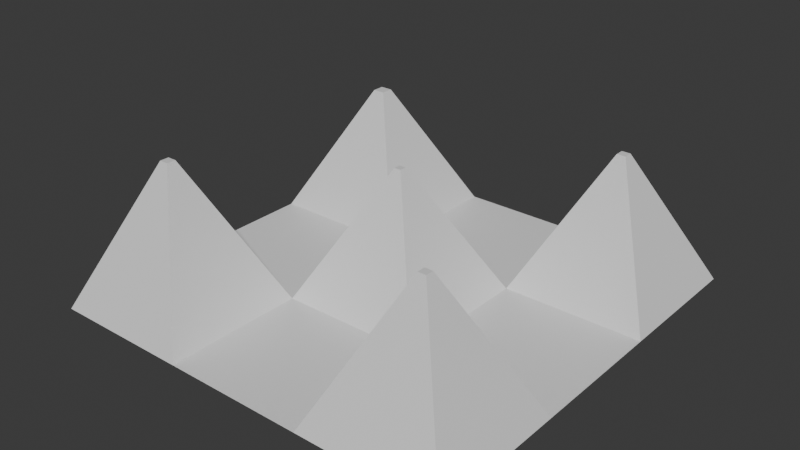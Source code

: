 # Source: Trampa.blend  (saved by Blender 5.1.30; exported with 4.5.12 LTS)
import bpy
from mathutils import Matrix  # noqa: F401  (used for matrix-valued properties, if any)

bpy.ops.wm.read_factory_settings(use_empty=True)
scene = bpy.context.scene
scene.name = 'Scene'

# ---- collections
col_collection = bpy.data.collections.new('Collection'); scene.collection.children.link(col_collection)

# ---- materials (node trees are filled in below, after node groups)
mat_material_001 = bpy.data.materials.new('Material.001')

# ---- material node trees
mat_material_001.use_nodes = True; mat_material_001.node_tree.nodes.clear()
_N = mat_material_001.node_tree.nodes; _L = mat_material_001.node_tree.links
n0 = _N.new('ShaderNodeBsdfPrincipled'); n0.name = 'Principled BSDF'; n0.location = (-200, 100)
n1 = _N.new('ShaderNodeOutputMaterial'); n1.name = 'Material Output'; n1.location = (200, 100)
_L.new(n0.outputs[0], n1.inputs[0])
n1.is_active_output = True

# ---- world
world_world = bpy.data.worlds.new('World'); scene.world = world_world
world_world.use_nodes = True; world_world.node_tree.nodes.clear()
_N = world_world.node_tree.nodes; _L = world_world.node_tree.links
n0 = _N.new('ShaderNodeOutputWorld'); n0.name = 'World Output'; n0.location = (200, 100)
n1 = _N.new('ShaderNodeBackground'); n1.name = 'Background'; n1.location = (-200, 100)
n1.inputs[0].default_value = (0.05088, 0.05088, 0.05088, 1.0)
_L.new(n1.outputs[0], n0.inputs[0])
n0.is_active_output = True
world_world.color = (0.05088, 0.05088, 0.05088)
world_world.sun_shadow_jitter_overblur = 0.0

# ---- meshes
me_plane = bpy.data.meshes.new('Plane')
me_plane.from_pydata([(-1.0, -1.0, 0.0), (1.0, -1.0, 0.0), (-1.0, 1.0, 0.0), (1.0, 1.0, 0.0), (-1.0, 0.3333, 0.0), (-1.0, -0.3333, 0.0), (1.0, -0.3333, 0.0), (1.0, 0.3333, 0.0), (-0.3333, -1.0, 0.0), (0.3333, -1.0, 0.0), (0.3333, 1.0, 0.0), (-0.3333, 1.0, 0.0), (0.3333, -0.3333, 0.0), (-0.3333, -0.3333, 0.0), (0.3333, 0.3333, 0.0), (-0.3333, 0.3333, 0.0), (-0.3333, 1.0, 0.0), (-1.0, 1.0, 0.0), (-1.0, 0.3333, 0.0), (-0.3333, 0.3333, 0.0), (-1.0, -0.3333, 0.0), (-1.0, -1.0, 0.0), (0.3333, -1.0, 0.0), (1.0, -1.0, 0.0), (1.0, 0.3333, 0.0), (1.0, 1.0, 0.0), (1.0, -0.3333, 0.0), (-0.3333, -0.3333, 0.0), (-0.3333, -1.0, 0.0), (0.3333, 1.0, 0.0), (0.3333, -0.3333, 0.0), (0.3333, 0.3333, 0.0), (-0.3333, 1.0, 0.0), (-1.0, 1.0, 0.0), (-1.0, 0.3333, 0.0), (-0.3333, 0.3333, 0.0), (-1.0, -0.3333, 0.0), (-1.0, -1.0, 0.0), (-0.3333, -0.3333, 0.0), (-0.3333, -1.0, 0.0), (-0.688, -0.6453, 0.6744), (-0.688, -0.688, 0.6744), (-0.6453, -0.6453, 0.6744), (-0.6453, -0.688, 0.6744), (0.6875, 0.6459, 0.6293), (0.6875, 0.6875, 0.6293), (0.6459, 0.6875, 0.6293), (0.6459, 0.6459, 0.6293), (0.6476, -0.6858, 0.643), (0.6858, -0.6858, 0.643), (0.6858, -0.6476, 0.643), (0.6476, -0.6476, 0.643), (-0.6381, 0.6953, 0.5999), (-0.6953, 0.6953, 0.5999), (-0.6953, 0.6381, 0.5999), (-0.6381, 0.6381, 0.5999), (0.01656, -0.01656, 0.6036), (-0.01656, -0.01656, 0.6036), (0.01656, 0.01656, 0.6036), (-0.01656, 0.01656, 0.6036)], [], [(10, 14, 31, 29), (13, 5, 20, 27), (12, 6, 7, 14), (5, 13, 15, 4), (15, 13, 57, 59), (5, 0, 21, 20), (8, 9, 12, 13), (11, 2, 17, 16), (15, 14, 10, 11), (6, 12, 30, 26), (2, 4, 18, 17), (15, 11, 16, 19), (4, 15, 19, 18), (31, 24, 44, 47), (22, 23, 49, 48), (27, 20, 36, 38), (32, 33, 53, 52), (9, 1, 23, 22), (14, 7, 24, 31), (16, 17, 33, 32), (7, 3, 25, 24), (0, 8, 28, 21), (17, 18, 34, 33), (18, 19, 35, 34), (3, 10, 29, 25), (19, 16, 32, 35), (8, 13, 27, 28), (1, 6, 26, 23), (12, 9, 22, 30), (37, 39, 43, 41), (20, 21, 37, 36), (28, 27, 38, 39), (21, 28, 39, 37), (41, 43, 42, 40), (36, 37, 41, 40), (39, 38, 42, 43), (38, 36, 40, 42), (47, 44, 45, 46), (25, 29, 46, 45), (24, 25, 45, 44), (29, 31, 47, 46), (48, 49, 50, 51), (30, 22, 48, 51), (26, 30, 51, 50), (23, 26, 50, 49), (54, 55, 52, 53), (35, 32, 52, 55), (33, 34, 54, 53), (34, 35, 55, 54), (57, 56, 58, 59), (12, 14, 58, 56), (14, 15, 59, 58), (13, 12, 56, 57)])
_uv = me_plane.uv_layers.new(name='UVMap')
_uv.uv.foreach_set('vector', [0.6667, 1.0, 0.6667, 0.6667, 0.6667, 0.6667, 0.6667, 1.0, 0.3333, 0.3333, 0.0, 0.3333, 0.0, 0.3333, 0.3333, 0.3333, 0.6667, 0.3333, 1.0, 0.3333, 1.0, 0.6667, 0.6667, 0.6667, 0.0, 0.3333, 0.3333, 0.3333, 0.3333, 0.6667, 0.0, 0.6667, 0.3333, 0.6667, 0.3333, 0.3333, 0.3333, 0.3333, 0.3333, 0.6667, 0.0, 0.0, 0.0, 0.0, 0.0, 0.0, 0.0, 0.0, 0.3333, 0.0, 0.6667, 0.0, 0.6667, 0.3333, 0.3333, 0.3333, 0.0, 0.0, 0.0, 0.0, 0.0, 0.0, 0.0, 0.0, 0.3333, 0.6667, 0.6667, 0.6667, 0.6667, 1.0, 0.3333, 1.0, 1.0, 0.3333, 0.6667, 0.3333, 0.6667, 0.3333, 1.0, 0.3333, 0.0, 0.0, 0.0, 0.0, 0.0, 0.0, 0.0, 0.0, 0.3333, 0.6667, 0.3333, 1.0, 0.3333, 1.0, 0.3333, 0.6667, 0.0, 0.6667, 0.3333, 0.6667, 0.3333, 0.6667, 0.0, 0.6667, 0.6667, 0.6667, 1.0, 0.6667, 1.0, 0.6667, 0.6667, 0.6667, 0.0, 0.0, 0.0, 0.0, 0.0, 0.0, 0.0, 0.0, 0.3333, 0.3333, 0.0, 0.3333, 0.0, 0.3333, 0.3333, 0.3333, 0.0, 0.0, 0.0, 0.0, 0.0, 0.0, 0.0, 0.0, 0.0, 0.0, 0.0, 0.0, 0.0, 0.0, 0.0, 0.0, 0.6667, 0.6667, 1.0, 0.6667, 1.0, 0.6667, 0.6667, 0.6667, 0.0, 0.0, 0.0, 0.0, 0.0, 0.0, 0.0, 0.0, 0.0, 0.0, 0.0, 0.0, 0.0, 0.0, 0.0, 0.0, 0.0, 0.0, 0.0, 0.0, 0.0, 0.0, 0.0, 0.0, 0.0, 0.0, 0.0, 0.0, 0.0, 0.0, 0.0, 0.0, 0.0, 0.6667, 0.3333, 0.6667, 0.3333, 0.6667, 0.0, 0.6667, 0.0, 0.0, 0.0, 0.0, 0.0, 0.0, 0.0, 0.0, 0.3333, 0.6667, 0.3333, 1.0, 0.3333, 1.0, 0.3333, 0.6667, 0.3333, 0.0, 0.3333, 0.3333, 0.3333, 0.3333, 0.3333, 0.0, 0.0, 0.0, 0.0, 0.0, 0.0, 0.0, 0.0, 0.0, 0.6667, 0.3333, 0.6667, 0.0, 0.6667, 0.0, 0.6667, 0.3333, 0.0, 0.0, 0.0, 0.0, 0.0, 0.0, 0.0, 0.0, 0.0, 0.0, 0.0, 0.0, 0.0, 0.0, 0.0, 0.0, 0.3333, 0.0, 0.3333, 0.3333, 0.3333, 0.3333, 0.3333, 0.0, 0.0, 0.0, 0.0, 0.0, 0.0, 0.0, 0.0, 0.0, 0.0, 0.0, 0.3333, 0.0, 0.3333, 0.3333, 0.0, 0.3333, 0.0, 0.0, 0.0, 0.0, 0.0, 0.0, 0.0, 0.0, 0.3333, 0.0, 0.3333, 0.3333, 0.3333, 0.3333, 0.3333, 0.0, 0.3333, 0.3333, 0.0, 0.3333, 0.0, 0.3333, 0.3333, 0.3333, 0.6667, 0.6667, 1.0, 0.6667, 1.0, 1.0, 0.6667, 1.0, 0.0, 0.0, 0.0, 0.0, 0.0, 0.0, 0.0, 0.0, 0.0, 0.0, 0.0, 0.0, 0.0, 0.0, 0.0, 0.0, 0.6667, 1.0, 0.6667, 0.6667, 0.6667, 0.6667, 0.6667, 1.0, 0.6667, 0.0, 1.0, 0.0, 1.0, 0.3333, 0.6667, 0.3333, 0.6667, 0.3333, 0.6667, 0.0, 0.6667, 0.0, 0.6667, 0.3333, 1.0, 0.3333, 0.6667, 0.3333, 0.6667, 0.3333, 1.0, 0.3333, 0.0, 0.0, 0.0, 0.0, 0.0, 0.0, 0.0, 0.0, 0.0, 0.6667, 0.3333, 0.6667, 0.3333, 1.0, 0.0, 1.0, 0.3333, 0.6667, 0.3333, 1.0, 0.3333, 1.0, 0.3333, 0.6667, 0.0, 0.0, 0.0, 0.0, 0.0, 0.0, 0.0, 0.0, 0.0, 0.6667, 0.3333, 0.6667, 0.3333, 0.6667, 0.0, 0.6667, 0.3333, 0.3333, 0.6667, 0.3333, 0.6667, 0.6667, 0.3333, 0.6667, 0.6667, 0.3333, 0.6667, 0.6667, 0.6667, 0.6667, 0.6667, 0.3333, 0.6667, 0.6667, 0.3333, 0.6667, 0.3333, 0.6667, 0.6667, 0.6667, 0.3333, 0.3333, 0.6667, 0.3333, 0.6667, 0.3333, 0.3333, 0.3333])
me_plane.materials.append(mat_material_001)
me_plane.update()

# ---- objects
ob_plane = bpy.data.objects.new('Plane', me_plane)

# ---- transforms, parenting, visibility, modifiers, constraints
ob_plane.location = (0.0, 0.0, 0.0)

# ---- collection membership
col_collection.objects.link(ob_plane)

# ---- scene / render settings (as saved in the file)
scene.frame_start = 1; scene.frame_end = 250; scene.frame_set(1)
scene.render.engine = 'BLENDER_EEVEE_NEXT'
scene.render.bake_bias = 0.0
scene.render.bake_samples = 0
scene.cycles.sampling_pattern = 'TABULATED_SOBOL'
scene.eevee.use_volume_custom_range = False
bpy.context.view_layer.update()

# ---- added for rendering (the .blend has no active camera and no usable light): camera, sun
cam_auto = bpy.data.cameras.new('AutoCamera')
cam_auto.lens = 50.0
cam_auto.sensor_width = 36.0
cam_auto.clip_end = 1000.0
ob_auto_camera = bpy.data.objects.new('AutoCamera', cam_auto)
scene.collection.objects.link(ob_auto_camera)
ob_auto_camera.location = (2.69029, -3.22835, 2.48943)
ob_auto_camera.rotation_euler = (1.09748, -7.21219e-08, 0.694738)
scene.camera = ob_auto_camera
light_auto_sun = bpy.data.lights.new('AutoSun', 'SUN')
light_auto_sun.energy = 3.0
light_auto_sun.angle = 0.0523599
ob_auto_sun = bpy.data.objects.new('AutoSun', light_auto_sun)
scene.collection.objects.link(ob_auto_sun)
ob_auto_sun.rotation_euler = (0.872665, 0.174533, 0.523599)
bpy.context.view_layer.update()
